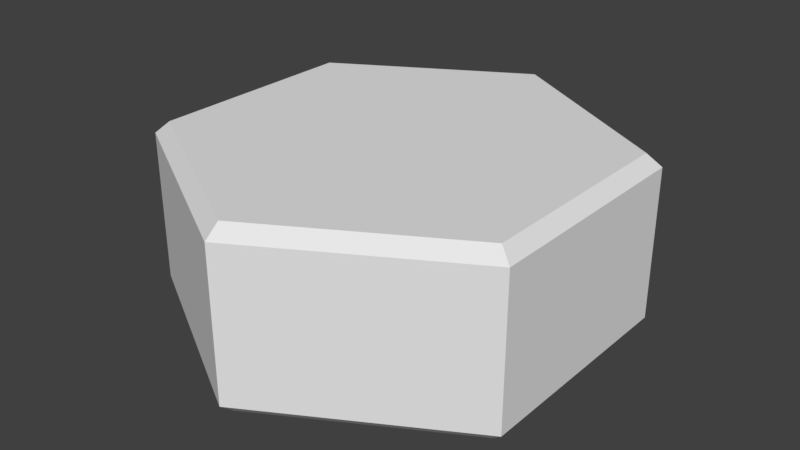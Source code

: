 # Source: hex.blend  (saved by Blender 2.79.0; exported with 4.5.12 LTS)
import bpy
from mathutils import Matrix  # noqa: F401  (used for matrix-valued properties, if any)

bpy.ops.wm.read_factory_settings(use_empty=True)
scene = bpy.context.scene
scene.name = 'Scene'

# ---- collections
col_collection_1 = bpy.data.collections.new('Collection 1'); scene.collection.children.link(col_collection_1)

# ---- world
world_world = bpy.data.worlds.new('World'); scene.world = world_world
world_world.color = (0.05088, 0.05088, 0.05088)
world_world.use_sun_shadow = False
world_world.sun_shadow_jitter_overblur = 0.0
world_world.cycles.sampling_method = 'MANUAL'

# ---- meshes
me_cylinder = bpy.data.meshes.new('Cylinder')
me_cylinder.from_pydata([(5.588e-09, 0.9352, -0.3846), (0.0, 1.0, -0.3306), (5.588e-09, 0.9352, 0.3846), (0.0, 1.0, 0.3306), (0.8099, 0.4676, -0.3846), (0.866, 0.5, -0.3306), (0.8099, 0.4676, 0.3846), (0.866, 0.5, 0.3306), (0.8099, -0.4676, -0.3846), (0.866, -0.5, -0.3306), (0.8099, -0.4676, 0.3846), (0.866, -0.5, 0.3306), (-7.637e-08, -0.9352, -0.3846), (-8.742e-08, -1.0, -0.3306), (-7.637e-08, -0.9352, 0.3846), (-8.742e-08, -1.0, 0.3306), (-0.8099, -0.4676, -0.3846), (-0.866, -0.5, -0.3306), (-0.8099, -0.4676, 0.3846), (-0.866, -0.5, 0.3306), (-0.8099, 0.4676, -0.3846), (-0.866, 0.5, -0.3306), (-0.8099, 0.4676, 0.3846), (-0.866, 0.5, 0.3306)], [], [(21, 23, 3, 1), (9, 11, 15, 13), (13, 15, 19, 17), (17, 19, 23, 21), (5, 7, 11, 9), (6, 2, 22, 18, 14, 10), (1, 3, 7, 5), (1, 5, 4, 0), (7, 3, 2, 6), (5, 9, 8, 4), (11, 7, 6, 10), (9, 13, 12, 8), (15, 11, 10, 14), (13, 17, 16, 12), (19, 15, 14, 18), (17, 21, 20, 16), (23, 19, 18, 22), (21, 1, 0, 20), (3, 23, 22, 2), (0, 4, 8, 12, 16, 20)])
_uv = me_cylinder.uv_layers.new(name='UVMap')
_uv.uv.foreach_set('vector', [0.06699, 0.3347, 0.06699, 0.6653, 0.5, 0.6653, 0.5, 0.3347, 0.933, 0.3347, 0.933, 0.6653, 0.5, 0.6653, 0.5, 0.3347, 0.5, 0.3347, 0.5, 0.6653, 0.06699, 0.6653, 0.06699, 0.3347, 0.25, 0.3347, 0.25, 0.6653, 0.75, 0.6653, 0.75, 0.3347, 0.75, 0.3347, 0.75, 0.6653, 0.25, 0.6653, 0.25, 0.3347, 0.9049, 0.7338, 0.5, 0.9676, 0.09507, 0.7338, 0.09507, 0.2662, 0.5, 0.03242, 0.9049, 0.2662, 0.5, 0.3347, 0.5, 0.6653, 0.933, 0.6653, 0.933, 0.3347, 0.5, 0.0, 0.933, -0.25, 0.9049, -0.2662, 0.5, -0.03242, 0.933, 0.75, 0.5, 1.0, 0.5, 0.9676, 0.9049, 0.7338, 0.933, 0.75, 0.933, 0.25, 0.9049, 0.2662, 0.9049, 0.7338, 0.933, 0.25, 0.933, 0.75, 0.9049, 0.7338, 0.9049, 0.2662, 0.933, 0.25, 0.5, 0.0, 0.5, 0.03242, 0.9049, 0.2662, 0.5, 0.0, 0.933, 0.25, 0.9049, 0.2662, 0.5, 0.03242, 0.5, 0.0, 0.06699, 0.25, 0.09507, 0.2662, 0.5, 0.03242, 0.06699, 0.25, 0.5, 0.0, 0.5, 0.03242, 0.09507, 0.2662, 0.06699, 0.25, 0.06699, 0.75, 0.09507, 0.7338, 0.09507, 0.2662, 0.06699, 0.75, 0.06699, 0.25, 0.09507, 0.2662, 0.09507, 0.7338, 0.06699, 0.75, 0.5, 1.0, 0.5, 0.9676, 0.09507, 0.7338, 0.5, 0.0, 0.06699, -0.25, 0.09507, -0.2662, 0.5, -0.03242, 0.5, 0.9676, 0.9049, 0.7338, 0.9049, 0.2662, 0.5, 0.03242, 0.09507, 0.2662, 0.09507, 0.7338])
me_cylinder.use_remesh_preserve_volume = False
me_cylinder.use_remesh_preserve_attributes = False
me_cylinder.use_mirror_vertex_groups = False
me_cylinder.update()

# ---- objects
ob_cylinder = bpy.data.objects.new('Cylinder', me_cylinder)

# ---- transforms, parenting, visibility, modifiers, constraints
ob_cylinder.location = (0.0, 0.0, 0.0)
ob_cylinder.lineart.crease_threshold = 0.0

# ---- collection membership
col_collection_1.objects.link(ob_cylinder)

# ---- scene / render settings (as saved in the file)
scene.frame_start = 1; scene.frame_end = 250; scene.frame_set(1)
scene.render.engine = 'BLENDER_EEVEE_NEXT'
scene.render.resolution_percentage = 50
scene.render.dither_intensity = 0.0
scene.cycles.use_denoising = False
scene.cycles.samples = 128
scene.cycles.sampling_pattern = 'TABULATED_SOBOL'
scene.cycles.use_adaptive_sampling = False
scene.cycles.use_light_tree = False
scene.cycles.blur_glossy = 0.0
scene.cycles.sample_clamp_indirect = 0.0
scene.view_settings.view_transform = 'Standard'
bpy.context.view_layer.update()

# ---- added for rendering (the .blend has no active camera and no usable light): camera, sun
cam_auto = bpy.data.cameras.new('AutoCamera')
cam_auto.lens = 50.0
cam_auto.sensor_width = 36.0
cam_auto.clip_end = 1000.0
ob_auto_camera = bpy.data.objects.new('AutoCamera', cam_auto)
scene.collection.objects.link(ob_auto_camera)
ob_auto_camera.location = (2.54925, -3.05909, 2.0394)
ob_auto_camera.rotation_euler = (1.09748, -7.21219e-08, 0.694738)
scene.camera = ob_auto_camera
light_auto_sun = bpy.data.lights.new('AutoSun', 'SUN')
light_auto_sun.energy = 3.0
light_auto_sun.angle = 0.0523599
ob_auto_sun = bpy.data.objects.new('AutoSun', light_auto_sun)
scene.collection.objects.link(ob_auto_sun)
ob_auto_sun.rotation_euler = (0.872665, 0.174533, 0.523599)
bpy.context.view_layer.update()
